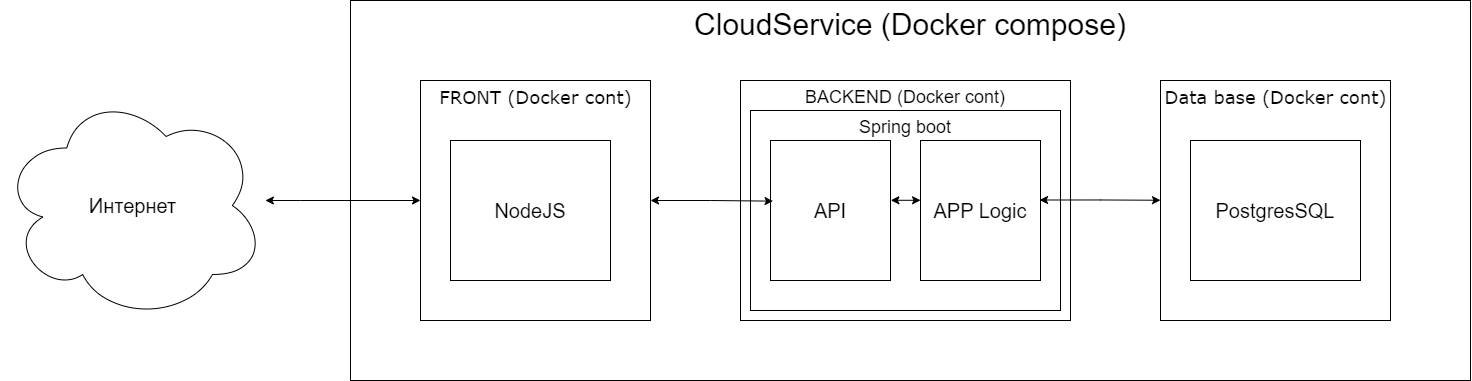

The diagram above was exported from draw.io. Its source (the exported page's mxGraphModel, read from the mxfile embedded in the PNG):
<mxGraphModel dx="2205" dy="662" grid="1" gridSize="10" guides="1" tooltips="1" connect="1" arrows="1" fold="1" page="1" pageScale="1" pageWidth="1100" pageHeight="850" background="none" math="0" shadow="0">
  <root>
    <mxCell id="0" />
    <mxCell id="1" parent="0" />
    <mxCell id="4HifgqByvHKR-P68LyyS-1" value="&lt;font style=&quot;font-size: 20px;&quot;&gt;Интернет&lt;/font&gt;" style="ellipse;shape=cloud;whiteSpace=wrap;html=1;" parent="1" vertex="1">
      <mxGeometry x="-190" y="410" width="265" height="230" as="geometry" />
    </mxCell>
    <mxCell id="4HifgqByvHKR-P68LyyS-11" value="CloudService (Docker compose)" style="rounded=0;whiteSpace=wrap;html=1;verticalAlign=top;fontSize=30;" parent="1" vertex="1">
      <mxGeometry x="160" y="320" width="1120" height="380" as="geometry" />
    </mxCell>
    <mxCell id="39150e848f15840c-8" value="FRONT (Docker cont)" style="html=1;rounded=0;shadow=0;comic=0;labelBackgroundColor=none;strokeWidth=1;fontFamily=Verdana;fontSize=18;align=center;verticalAlign=top;" parent="1" vertex="1">
      <mxGeometry x="230" y="400" width="230" height="240" as="geometry" />
    </mxCell>
    <mxCell id="4HifgqByvHKR-P68LyyS-15" value="BACKEND (Docker cont)" style="rounded=0;whiteSpace=wrap;html=1;verticalAlign=top;fontSize=18;" parent="1" vertex="1">
      <mxGeometry x="550" y="400" width="330" height="240" as="geometry" />
    </mxCell>
    <mxCell id="4HifgqByvHKR-P68LyyS-16" value="Data base (Docker cont)" style="html=1;rounded=0;shadow=0;comic=0;labelBackgroundColor=none;strokeWidth=1;fontFamily=Verdana;fontSize=18;align=center;verticalAlign=top;" parent="1" vertex="1">
      <mxGeometry x="970" y="400" width="230" height="240" as="geometry" />
    </mxCell>
    <mxCell id="YbpFQS724g9L_ub4hOFY-1" value="Spring boot" style="rounded=0;whiteSpace=wrap;html=1;verticalAlign=top;fontSize=18;" vertex="1" parent="1">
      <mxGeometry x="560" y="430" width="310" height="200" as="geometry" />
    </mxCell>
    <mxCell id="YbpFQS724g9L_ub4hOFY-2" style="edgeStyle=orthogonalEdgeStyle;rounded=0;orthogonalLoop=1;jettySize=auto;html=1;startArrow=classic;startFill=1;exitX=1.003;exitY=0.427;exitDx=0;exitDy=0;exitPerimeter=0;entryX=0;entryY=0.432;entryDx=0;entryDy=0;entryPerimeter=0;" edge="1" parent="1" source="4HifgqByvHKR-P68LyyS-18" target="4HifgqByvHKR-P68LyyS-20">
      <mxGeometry relative="1" as="geometry" />
    </mxCell>
    <mxCell id="4HifgqByvHKR-P68LyyS-18" value="API" style="rounded=0;whiteSpace=wrap;html=1;fontSize=20;" parent="1" vertex="1">
      <mxGeometry x="580" y="460" width="120" height="140" as="geometry" />
    </mxCell>
    <mxCell id="4HifgqByvHKR-P68LyyS-19" value="NodeJS" style="rounded=0;whiteSpace=wrap;html=1;fontSize=20;" parent="1" vertex="1">
      <mxGeometry x="260" y="460" width="160" height="140" as="geometry" />
    </mxCell>
    <mxCell id="4HifgqByvHKR-P68LyyS-20" value="APP Logic" style="rounded=0;whiteSpace=wrap;html=1;fontSize=20;" parent="1" vertex="1">
      <mxGeometry x="730" y="460" width="120" height="140" as="geometry" />
    </mxCell>
    <mxCell id="4HifgqByvHKR-P68LyyS-21" value="PostgresSQL" style="rounded=0;whiteSpace=wrap;html=1;fontSize=20;" parent="1" vertex="1">
      <mxGeometry x="1000" y="460" width="170" height="140" as="geometry" />
    </mxCell>
    <mxCell id="4HifgqByvHKR-P68LyyS-27" style="edgeStyle=orthogonalEdgeStyle;rounded=0;orthogonalLoop=1;jettySize=auto;html=1;entryX=0;entryY=0.5;entryDx=0;entryDy=0;startArrow=classic;startFill=1;" parent="1" source="4HifgqByvHKR-P68LyyS-1" target="39150e848f15840c-8" edge="1">
      <mxGeometry relative="1" as="geometry">
        <Array as="points">
          <mxPoint x="110" y="520" />
          <mxPoint x="110" y="520" />
        </Array>
      </mxGeometry>
    </mxCell>
    <mxCell id="YbpFQS724g9L_ub4hOFY-3" style="edgeStyle=orthogonalEdgeStyle;rounded=0;orthogonalLoop=1;jettySize=auto;html=1;entryX=0.021;entryY=0.433;entryDx=0;entryDy=0;entryPerimeter=0;startArrow=classic;startFill=1;" edge="1" parent="1" source="39150e848f15840c-8" target="4HifgqByvHKR-P68LyyS-18">
      <mxGeometry relative="1" as="geometry" />
    </mxCell>
    <mxCell id="4HifgqByvHKR-P68LyyS-26" style="edgeStyle=orthogonalEdgeStyle;rounded=0;orthogonalLoop=1;jettySize=auto;html=1;startArrow=classic;startFill=1;exitX=0.992;exitY=0.425;exitDx=0;exitDy=0;exitPerimeter=0;" parent="1" source="4HifgqByvHKR-P68LyyS-20" edge="1">
      <mxGeometry relative="1" as="geometry">
        <mxPoint x="880" y="519.75" as="sourcePoint" />
        <mxPoint x="970" y="519.75" as="targetPoint" />
      </mxGeometry>
    </mxCell>
  </root>
</mxGraphModel>